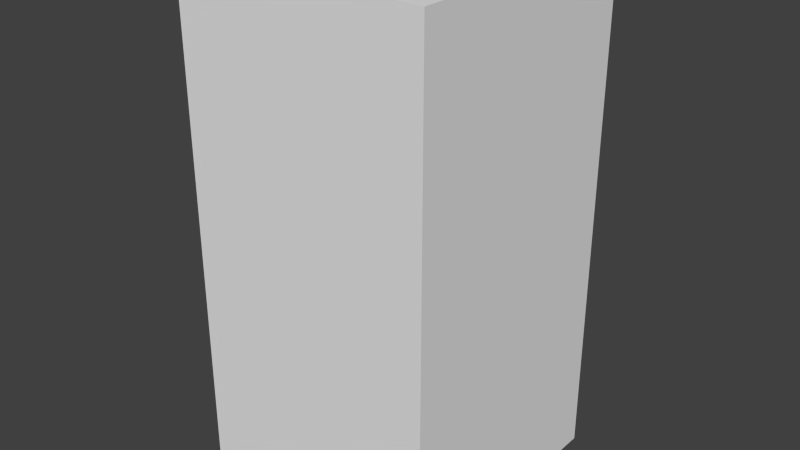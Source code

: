 # Source: redAxesTwo.blend  (saved by Blender 2.68.0; exported with 4.5.12 LTS)
import bpy
from mathutils import Matrix  # noqa: F401  (used for matrix-valued properties, if any)

bpy.ops.wm.read_factory_settings(use_empty=True)
scene = bpy.context.scene
scene.name = 'Scene'

# ---- collections
col_collection_1 = bpy.data.collections.new('Collection 1'); scene.collection.children.link(col_collection_1)

# ---- world
world_world = bpy.data.worlds.new('World'); scene.world = world_world
world_world.color = (0.05088, 0.05088, 0.05088)
world_world.use_sun_shadow = False
world_world.sun_shadow_jitter_overblur = 0.0
world_world.cycles.sampling_method = 'MANUAL'
world_world.cycles.sample_map_resolution = 256

# ---- meshes
me_redaxestwo = bpy.data.meshes.new('redAxesTwo')
me_redaxestwo.from_pydata([(-0.5, -0.5, -1.0), (-0.5, 0.5, -1.0), (0.5, 0.5, -1.0), (0.5, -0.5, -1.0), (-0.5, -0.5, 1.0), (-0.5, 0.5, 1.0), (0.5, 0.5, 1.0), (0.5, -0.5, 1.0)], [], [(4, 5, 1, 0), (5, 6, 2, 1), (6, 7, 3, 2), (7, 4, 0, 3), (0, 1, 2, 3), (7, 6, 5, 4)])
me_redaxestwo.use_remesh_preserve_volume = False
me_redaxestwo.use_remesh_preserve_attributes = False
me_redaxestwo.use_mirror_vertex_groups = False
me_redaxestwo.update()

# ---- objects
ob_redaxestwo = bpy.data.objects.new('redAxesTwo', me_redaxestwo)

# ---- transforms, parenting, visibility, modifiers, constraints
ob_redaxestwo.location = (0.0, 0.0, 0.0)
ob_redaxestwo.lineart.crease_threshold = 0.0

# ---- collection membership
col_collection_1.objects.link(ob_redaxestwo)

# ---- scene / render settings (as saved in the file)
scene.frame_start = 1; scene.frame_end = 250; scene.frame_set(1)
scene.render.engine = 'BLENDER_EEVEE_NEXT'
scene.render.image_settings.color_mode = 'RGB'
scene.render.image_settings.compression = 90
scene.render.resolution_percentage = 50
scene.render.dither_intensity = 0.0
scene.cycles.use_denoising = False
scene.cycles.samples = 10
scene.cycles.sampling_pattern = 'TABULATED_SOBOL'
scene.cycles.light_sampling_threshold = 0.0
scene.cycles.use_adaptive_sampling = False
scene.cycles.use_light_tree = False
scene.cycles.blur_glossy = 0.0
scene.cycles.volume_bounces = 1
scene.cycles.pixel_filter_type = 'GAUSSIAN'
scene.cycles.sample_clamp_indirect = 0.0
scene.view_settings.view_transform = 'Standard'
bpy.context.view_layer.update()

# ---- added for rendering (the .blend has no active camera and no usable light): camera, sun
cam_auto = bpy.data.cameras.new('AutoCamera')
cam_auto.lens = 50.0
cam_auto.sensor_width = 36.0
cam_auto.clip_end = 1000.0
ob_auto_camera = bpy.data.objects.new('AutoCamera', cam_auto)
scene.collection.objects.link(ob_auto_camera)
ob_auto_camera.location = (2.26633, -2.71959, 1.81306)
ob_auto_camera.rotation_euler = (1.09748, -7.21219e-08, 0.694738)
scene.camera = ob_auto_camera
light_auto_sun = bpy.data.lights.new('AutoSun', 'SUN')
light_auto_sun.energy = 3.0
light_auto_sun.angle = 0.0523599
ob_auto_sun = bpy.data.objects.new('AutoSun', light_auto_sun)
scene.collection.objects.link(ob_auto_sun)
ob_auto_sun.rotation_euler = (0.872665, 0.174533, 0.523599)
bpy.context.view_layer.update()
